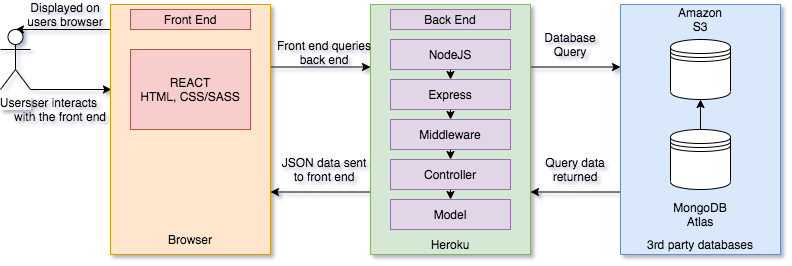

The diagram above was exported from draw.io. Its source (the exported page's mxGraphModel, read from the mxfile embedded in the PNG):
<mxGraphModel dx="1426" dy="826" grid="0" gridSize="10" guides="1" tooltips="1" connect="1" arrows="1" fold="1" page="1" pageScale="1" pageWidth="827" pageHeight="1169" background="#FFFFFF" backgroundImage="{&quot;src&quot;:&quot;https://www.google.com/search?q=white+background&amp;sxsrf=ALeKk02bgI4XmGUmxOPMo1IA6065yr_5gw:1594686866739&amp;source=lnms&amp;tbm=isch&amp;sa=X&amp;ved=2ahUKEwjK4uDBv8vqAhXDfX0KHSwgAfAQ_AUoAXoECA4QAw&amp;biw=1920&amp;bih=1001#imgrc=7K6HWuuNIEehPM&quot;,&quot;width&quot;:&quot;&quot;,&quot;height&quot;:&quot;&quot;}" math="0" shadow="1">
  <root>
    <mxCell id="0" />
    <mxCell id="1" parent="0" />
    <mxCell id="tefEjT5GDzgpv7tH9n_R-2" value="" style="endArrow=classic;html=1;exitX=1;exitY=1;exitDx=0;exitDy=0;entryX=0.34;entryY=0.994;entryDx=0;entryDy=0;entryPerimeter=0;" edge="1" parent="1" target="tefEjT5GDzgpv7tH9n_R-4">
      <mxGeometry width="50" height="50" relative="1" as="geometry">
        <mxPoint x="60" y="360" as="sourcePoint" />
        <mxPoint x="140" y="400" as="targetPoint" />
        <Array as="points" />
      </mxGeometry>
    </mxCell>
    <mxCell id="tefEjT5GDzgpv7tH9n_R-23" style="edgeStyle=orthogonalEdgeStyle;rounded=0;orthogonalLoop=1;jettySize=auto;html=1;exitX=0.25;exitY=1;exitDx=0;exitDy=0;entryX=0.5;entryY=0;entryDx=0;entryDy=0;entryPerimeter=0;" edge="1" parent="1" source="tefEjT5GDzgpv7tH9n_R-4" target="tefEjT5GDzgpv7tH9n_R-47">
      <mxGeometry relative="1" as="geometry">
        <mxPoint x="60" y="320" as="targetPoint" />
        <Array as="points">
          <mxPoint x="140" y="300" />
        </Array>
      </mxGeometry>
    </mxCell>
    <mxCell id="tefEjT5GDzgpv7tH9n_R-30" style="edgeStyle=orthogonalEdgeStyle;rounded=0;orthogonalLoop=1;jettySize=auto;html=1;exitX=0.25;exitY=0;exitDx=0;exitDy=0;entryX=0.25;entryY=1;entryDx=0;entryDy=0;" edge="1" parent="1" source="tefEjT5GDzgpv7tH9n_R-4" target="tefEjT5GDzgpv7tH9n_R-13">
      <mxGeometry relative="1" as="geometry" />
    </mxCell>
    <mxCell id="tefEjT5GDzgpv7tH9n_R-4" value="" style="rounded=0;whiteSpace=wrap;html=1;direction=south;fillColor=#ffe6cc;strokeColor=#d79b00;" vertex="1" parent="1">
      <mxGeometry x="140" y="275" width="160" height="250" as="geometry" />
    </mxCell>
    <mxCell id="tefEjT5GDzgpv7tH9n_R-5" value="Front End" style="rounded=0;whiteSpace=wrap;html=1;fillColor=#f8cecc;strokeColor=#b85450;" vertex="1" parent="1">
      <mxGeometry x="160" y="280" width="120" height="20" as="geometry" />
    </mxCell>
    <mxCell id="tefEjT5GDzgpv7tH9n_R-6" style="edgeStyle=orthogonalEdgeStyle;rounded=0;orthogonalLoop=1;jettySize=auto;html=1;exitX=0.5;exitY=1;exitDx=0;exitDy=0;" edge="1" parent="1" source="tefEjT5GDzgpv7tH9n_R-5" target="tefEjT5GDzgpv7tH9n_R-5">
      <mxGeometry relative="1" as="geometry" />
    </mxCell>
    <mxCell id="tefEjT5GDzgpv7tH9n_R-7" value="REACT&lt;br&gt;HTML, CSS/SASS" style="rounded=0;whiteSpace=wrap;html=1;fillColor=#f8cecc;strokeColor=#b85450;" vertex="1" parent="1">
      <mxGeometry x="160" y="320" width="120" height="80" as="geometry" />
    </mxCell>
    <mxCell id="tefEjT5GDzgpv7tH9n_R-32" style="edgeStyle=orthogonalEdgeStyle;rounded=0;orthogonalLoop=1;jettySize=auto;html=1;exitX=0.75;exitY=1;exitDx=0;exitDy=0;entryX=0.75;entryY=0;entryDx=0;entryDy=0;" edge="1" parent="1" source="tefEjT5GDzgpv7tH9n_R-13" target="tefEjT5GDzgpv7tH9n_R-4">
      <mxGeometry relative="1" as="geometry" />
    </mxCell>
    <mxCell id="tefEjT5GDzgpv7tH9n_R-36" style="edgeStyle=orthogonalEdgeStyle;rounded=0;orthogonalLoop=1;jettySize=auto;html=1;exitX=0.25;exitY=0;exitDx=0;exitDy=0;entryX=0.25;entryY=1;entryDx=0;entryDy=0;" edge="1" parent="1" source="tefEjT5GDzgpv7tH9n_R-13" target="tefEjT5GDzgpv7tH9n_R-35">
      <mxGeometry relative="1" as="geometry" />
    </mxCell>
    <mxCell id="tefEjT5GDzgpv7tH9n_R-13" value="" style="rounded=0;whiteSpace=wrap;html=1;direction=south;fillColor=#d5e8d4;strokeColor=#82b366;" vertex="1" parent="1">
      <mxGeometry x="400" y="275" width="160" height="250" as="geometry" />
    </mxCell>
    <mxCell id="tefEjT5GDzgpv7tH9n_R-14" value="Back End" style="rounded=0;whiteSpace=wrap;html=1;fillColor=#e1d5e7;strokeColor=#9673a6;" vertex="1" parent="1">
      <mxGeometry x="420" y="280" width="120" height="20" as="geometry" />
    </mxCell>
    <mxCell id="tefEjT5GDzgpv7tH9n_R-26" style="edgeStyle=orthogonalEdgeStyle;rounded=0;orthogonalLoop=1;jettySize=auto;html=1;exitX=0.5;exitY=1;exitDx=0;exitDy=0;entryX=0.5;entryY=0;entryDx=0;entryDy=0;" edge="1" parent="1" source="tefEjT5GDzgpv7tH9n_R-15" target="tefEjT5GDzgpv7tH9n_R-16">
      <mxGeometry relative="1" as="geometry" />
    </mxCell>
    <mxCell id="tefEjT5GDzgpv7tH9n_R-15" value="NodeJS" style="rounded=0;whiteSpace=wrap;html=1;fillColor=#e1d5e7;strokeColor=#9673a6;" vertex="1" parent="1">
      <mxGeometry x="420" y="310" width="120" height="30" as="geometry" />
    </mxCell>
    <mxCell id="tefEjT5GDzgpv7tH9n_R-27" style="edgeStyle=orthogonalEdgeStyle;rounded=0;orthogonalLoop=1;jettySize=auto;html=1;exitX=0.5;exitY=1;exitDx=0;exitDy=0;entryX=0.5;entryY=0;entryDx=0;entryDy=0;" edge="1" parent="1" source="tefEjT5GDzgpv7tH9n_R-16" target="tefEjT5GDzgpv7tH9n_R-17">
      <mxGeometry relative="1" as="geometry" />
    </mxCell>
    <mxCell id="tefEjT5GDzgpv7tH9n_R-16" value="Express" style="rounded=0;whiteSpace=wrap;html=1;fillColor=#e1d5e7;strokeColor=#9673a6;" vertex="1" parent="1">
      <mxGeometry x="420" y="350" width="120" height="30" as="geometry" />
    </mxCell>
    <mxCell id="tefEjT5GDzgpv7tH9n_R-28" style="edgeStyle=orthogonalEdgeStyle;rounded=0;orthogonalLoop=1;jettySize=auto;html=1;exitX=0.5;exitY=1;exitDx=0;exitDy=0;entryX=0.5;entryY=0;entryDx=0;entryDy=0;" edge="1" parent="1" source="tefEjT5GDzgpv7tH9n_R-17" target="tefEjT5GDzgpv7tH9n_R-18">
      <mxGeometry relative="1" as="geometry" />
    </mxCell>
    <mxCell id="tefEjT5GDzgpv7tH9n_R-17" value="Middleware" style="rounded=0;whiteSpace=wrap;html=1;fillColor=#e1d5e7;strokeColor=#9673a6;" vertex="1" parent="1">
      <mxGeometry x="420" y="390" width="120" height="30" as="geometry" />
    </mxCell>
    <mxCell id="tefEjT5GDzgpv7tH9n_R-29" style="edgeStyle=orthogonalEdgeStyle;rounded=0;orthogonalLoop=1;jettySize=auto;html=1;exitX=0.5;exitY=1;exitDx=0;exitDy=0;entryX=0.5;entryY=0;entryDx=0;entryDy=0;" edge="1" parent="1" source="tefEjT5GDzgpv7tH9n_R-18" target="tefEjT5GDzgpv7tH9n_R-19">
      <mxGeometry relative="1" as="geometry" />
    </mxCell>
    <mxCell id="tefEjT5GDzgpv7tH9n_R-18" value="Controller" style="rounded=0;whiteSpace=wrap;html=1;fillColor=#e1d5e7;strokeColor=#9673a6;" vertex="1" parent="1">
      <mxGeometry x="420" y="430" width="120" height="30" as="geometry" />
    </mxCell>
    <mxCell id="tefEjT5GDzgpv7tH9n_R-19" value="Model" style="rounded=0;whiteSpace=wrap;html=1;fillColor=#e1d5e7;strokeColor=#9673a6;" vertex="1" parent="1">
      <mxGeometry x="420" y="470" width="120" height="30" as="geometry" />
    </mxCell>
    <mxCell id="tefEjT5GDzgpv7tH9n_R-24" value="Displayed on users browser" style="text;html=1;strokeColor=none;fillColor=none;align=center;verticalAlign=middle;whiteSpace=wrap;rounded=0;rotation=0;" vertex="1" parent="1">
      <mxGeometry x="50" y="275" width="90" height="20" as="geometry" />
    </mxCell>
    <mxCell id="tefEjT5GDzgpv7tH9n_R-25" value="User interacts with the front end" style="text;html=1;strokeColor=none;fillColor=none;align=center;verticalAlign=middle;whiteSpace=wrap;rounded=0;" vertex="1" parent="1">
      <mxGeometry x="40" y="360" width="100" height="40" as="geometry" />
    </mxCell>
    <mxCell id="tefEjT5GDzgpv7tH9n_R-31" value="Front end queries back end" style="text;html=1;strokeColor=none;fillColor=none;align=center;verticalAlign=middle;whiteSpace=wrap;rounded=0;" vertex="1" parent="1">
      <mxGeometry x="304" y="310" width="100" height="25" as="geometry" />
    </mxCell>
    <mxCell id="tefEjT5GDzgpv7tH9n_R-33" value="JSON data sent to front end" style="text;html=1;strokeColor=none;fillColor=none;align=center;verticalAlign=middle;whiteSpace=wrap;rounded=0;" vertex="1" parent="1">
      <mxGeometry x="309" y="420" width="90" height="40" as="geometry" />
    </mxCell>
    <mxCell id="tefEjT5GDzgpv7tH9n_R-38" style="edgeStyle=orthogonalEdgeStyle;rounded=0;orthogonalLoop=1;jettySize=auto;html=1;exitX=0.75;exitY=1;exitDx=0;exitDy=0;entryX=0.75;entryY=0;entryDx=0;entryDy=0;" edge="1" parent="1" source="tefEjT5GDzgpv7tH9n_R-35" target="tefEjT5GDzgpv7tH9n_R-13">
      <mxGeometry relative="1" as="geometry" />
    </mxCell>
    <mxCell id="tefEjT5GDzgpv7tH9n_R-35" value="" style="rounded=0;whiteSpace=wrap;html=1;direction=south;fillColor=#dae8fc;strokeColor=#6c8ebf;" vertex="1" parent="1">
      <mxGeometry x="650" y="275" width="160" height="250" as="geometry" />
    </mxCell>
    <mxCell id="tefEjT5GDzgpv7tH9n_R-37" value="Database Query" style="text;html=1;strokeColor=none;fillColor=none;align=center;verticalAlign=middle;whiteSpace=wrap;rounded=0;" vertex="1" parent="1">
      <mxGeometry x="560" y="300" width="80" height="30" as="geometry" />
    </mxCell>
    <mxCell id="tefEjT5GDzgpv7tH9n_R-39" value="Query data returned" style="text;html=1;strokeColor=none;fillColor=none;align=center;verticalAlign=middle;whiteSpace=wrap;rounded=0;" vertex="1" parent="1">
      <mxGeometry x="570" y="420" width="70" height="40" as="geometry" />
    </mxCell>
    <mxCell id="tefEjT5GDzgpv7tH9n_R-40" value="Heroku" style="text;html=1;strokeColor=none;fillColor=none;align=center;verticalAlign=middle;whiteSpace=wrap;rounded=0;" vertex="1" parent="1">
      <mxGeometry x="460" y="505" width="40" height="20" as="geometry" />
    </mxCell>
    <mxCell id="tefEjT5GDzgpv7tH9n_R-41" value="" style="shape=datastore;whiteSpace=wrap;html=1;" vertex="1" parent="1">
      <mxGeometry x="700" y="310" width="60" height="60" as="geometry" />
    </mxCell>
    <mxCell id="tefEjT5GDzgpv7tH9n_R-46" style="edgeStyle=orthogonalEdgeStyle;rounded=0;orthogonalLoop=1;jettySize=auto;html=1;exitX=0.5;exitY=0;exitDx=0;exitDy=0;entryX=0.5;entryY=1;entryDx=0;entryDy=0;" edge="1" parent="1" source="tefEjT5GDzgpv7tH9n_R-42" target="tefEjT5GDzgpv7tH9n_R-41">
      <mxGeometry relative="1" as="geometry" />
    </mxCell>
    <mxCell id="tefEjT5GDzgpv7tH9n_R-42" value="" style="shape=datastore;whiteSpace=wrap;html=1;" vertex="1" parent="1">
      <mxGeometry x="700" y="400" width="60" height="60" as="geometry" />
    </mxCell>
    <mxCell id="tefEjT5GDzgpv7tH9n_R-43" value="Amazon S3" style="text;html=1;strokeColor=none;fillColor=none;align=center;verticalAlign=middle;whiteSpace=wrap;rounded=0;" vertex="1" parent="1">
      <mxGeometry x="710" y="280" width="40" height="20" as="geometry" />
    </mxCell>
    <mxCell id="tefEjT5GDzgpv7tH9n_R-44" value="MongoDB&lt;br&gt;Atlas" style="text;html=1;strokeColor=none;fillColor=none;align=center;verticalAlign=middle;whiteSpace=wrap;rounded=0;" vertex="1" parent="1">
      <mxGeometry x="710" y="475" width="40" height="20" as="geometry" />
    </mxCell>
    <mxCell id="tefEjT5GDzgpv7tH9n_R-47" value="Users" style="shape=umlActor;verticalLabelPosition=bottom;labelBackgroundColor=#ffffff;verticalAlign=top;html=1;" vertex="1" parent="1">
      <mxGeometry x="30" y="300" width="30" height="60" as="geometry" />
    </mxCell>
    <mxCell id="tefEjT5GDzgpv7tH9n_R-50" value="Browser" style="text;html=1;strokeColor=none;fillColor=none;align=center;verticalAlign=middle;whiteSpace=wrap;rounded=0;" vertex="1" parent="1">
      <mxGeometry x="200" y="500" width="40" height="20" as="geometry" />
    </mxCell>
    <mxCell id="tefEjT5GDzgpv7tH9n_R-51" value="3rd party databases" style="text;html=1;strokeColor=none;fillColor=none;align=center;verticalAlign=middle;whiteSpace=wrap;rounded=0;" vertex="1" parent="1">
      <mxGeometry x="675" y="505" width="110" height="20" as="geometry" />
    </mxCell>
  </root>
</mxGraphModel>